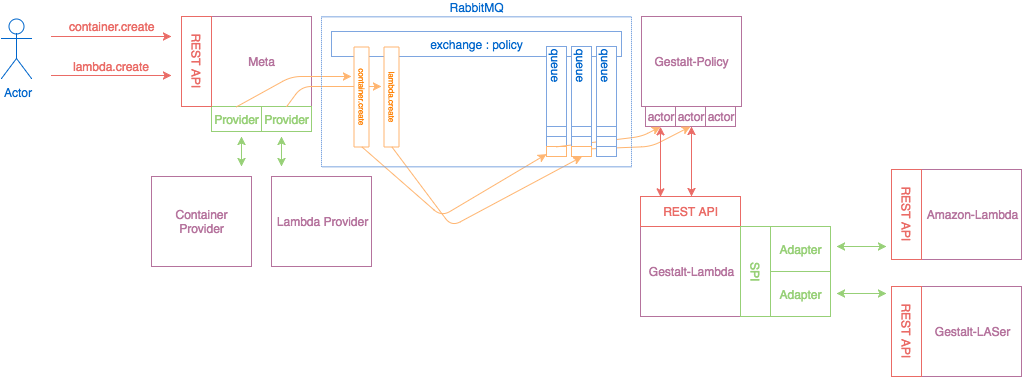

The diagram above was exported from draw.io. Its source (the exported page's mxGraphModel, read from the mxfile embedded in the PNG):
<mxGraphModel dx="913" dy="733" grid="1" gridSize="10" guides="1" tooltips="1" connect="1" arrows="1" fold="1" page="1" pageScale="1" pageWidth="1169" pageHeight="826" background="#ffffff" math="0" shadow="0">
  <root>
    <mxCell id="0" />
    <mxCell id="1" parent="0" />
    <mxCell id="2b35f70d5dbfb9ba-4" value="&lt;font color=&quot;#b5739d&quot;&gt;Meta&lt;/font&gt;" style="whiteSpace=wrap;html=1;strokeColor=#B5739D;" vertex="1" parent="1">
      <mxGeometry x="230" y="260" width="100" height="90" as="geometry" />
    </mxCell>
    <mxCell id="2b35f70d5dbfb9ba-5" value="&lt;font color=&quot;#b5739d&quot;&gt;Gestalt-Policy&lt;/font&gt;" style="whiteSpace=wrap;html=1;strokeColor=#B5739D;" vertex="1" parent="1">
      <mxGeometry x="660" y="260" width="100" height="90" as="geometry" />
    </mxCell>
    <mxCell id="2b35f70d5dbfb9ba-6" value="&lt;font color=&quot;#b5739d&quot;&gt;Gestalt-Lambda&lt;/font&gt;" style="whiteSpace=wrap;html=1;strokeColor=#B5739D;" vertex="1" parent="1">
      <mxGeometry x="659" y="470" width="100" height="90" as="geometry" />
    </mxCell>
    <mxCell id="2b35f70d5dbfb9ba-7" value="&lt;font color=&quot;#b5739d&quot;&gt;actor&lt;/font&gt;" style="whiteSpace=wrap;html=1;strokeColor=#B5739D;" vertex="1" parent="1">
      <mxGeometry x="664" y="350" width="30" height="20" as="geometry" />
    </mxCell>
    <mxCell id="2b35f70d5dbfb9ba-8" value="&lt;font color=&quot;#b5739d&quot;&gt;actor&lt;/font&gt;" style="whiteSpace=wrap;html=1;strokeColor=#B5739D;" vertex="1" parent="1">
      <mxGeometry x="694" y="350" width="30" height="20" as="geometry" />
    </mxCell>
    <mxCell id="2b35f70d5dbfb9ba-9" value="&lt;font color=&quot;#b5739d&quot;&gt;actor&lt;/font&gt;" style="whiteSpace=wrap;html=1;strokeColor=#B5739D;" vertex="1" parent="1">
      <mxGeometry x="724" y="350" width="30" height="20" as="geometry" />
    </mxCell>
    <mxCell id="2b35f70d5dbfb9ba-10" value="&lt;font color=&quot;#ea6b66&quot;&gt;REST API&lt;/font&gt;" style="whiteSpace=wrap;html=1;strokeColor=#EA6B66;" vertex="1" parent="1">
      <mxGeometry x="659" y="440" width="100" height="30" as="geometry" />
    </mxCell>
    <mxCell id="2b35f70d5dbfb9ba-12" value="&lt;font color=&quot;#97d077&quot;&gt;SPI&lt;/font&gt;" style="whiteSpace=wrap;html=1;strokeColor=#97D077;rotation=90;" vertex="1" parent="1">
      <mxGeometry x="729" y="500" width="90" height="30" as="geometry" />
    </mxCell>
    <mxCell id="2b35f70d5dbfb9ba-13" value="&lt;font color=&quot;#97d077&quot;&gt;Adapter&lt;/font&gt;" style="whiteSpace=wrap;html=1;strokeColor=#97D077;" vertex="1" parent="1">
      <mxGeometry x="789" y="470" width="60" height="45" as="geometry" />
    </mxCell>
    <mxCell id="2b35f70d5dbfb9ba-14" value="&lt;font color=&quot;#97d077&quot;&gt;Adapter&lt;/font&gt;" style="whiteSpace=wrap;html=1;strokeColor=#97D077;" vertex="1" parent="1">
      <mxGeometry x="789" y="515" width="60" height="45" as="geometry" />
    </mxCell>
    <mxCell id="2b35f70d5dbfb9ba-15" value="&lt;font color=&quot;#b5739d&quot;&gt;Amazon-Lambda&lt;/font&gt;" style="whiteSpace=wrap;html=1;strokeColor=#B5739D;" vertex="1" parent="1">
      <mxGeometry x="940" y="413" width="100" height="90" as="geometry" />
    </mxCell>
    <mxCell id="2b35f70d5dbfb9ba-16" value="&lt;font color=&quot;#b5739d&quot;&gt;Gestalt-LASer&lt;/font&gt;" style="whiteSpace=wrap;html=1;strokeColor=#B5739D;" vertex="1" parent="1">
      <mxGeometry x="940" y="530" width="100" height="90" as="geometry" />
    </mxCell>
    <mxCell id="2b35f70d5dbfb9ba-17" value="&lt;font color=&quot;#ea6b66&quot;&gt;REST API&lt;/font&gt;" style="whiteSpace=wrap;html=1;strokeColor=#EA6B66;rotation=90;" vertex="1" parent="1">
      <mxGeometry x="880" y="443" width="90" height="30" as="geometry" />
    </mxCell>
    <mxCell id="2b35f70d5dbfb9ba-18" value="&lt;font color=&quot;#ea6b66&quot;&gt;REST API&lt;/font&gt;" style="whiteSpace=wrap;html=1;strokeColor=#EA6B66;rotation=90;" vertex="1" parent="1">
      <mxGeometry x="880" y="560" width="90" height="30" as="geometry" />
    </mxCell>
    <mxCell id="2b35f70d5dbfb9ba-19" value="" style="endArrow=classic;startArrow=classic;html=1;strokeColor=#97D077;" edge="1" parent="1">
      <mxGeometry width="50" height="50" relative="1" as="geometry">
        <mxPoint x="855" y="490" as="sourcePoint" />
        <mxPoint x="905" y="490" as="targetPoint" />
      </mxGeometry>
    </mxCell>
    <mxCell id="2b35f70d5dbfb9ba-20" value="" style="endArrow=classic;startArrow=classic;html=1;strokeColor=#97D077;" edge="1" parent="1">
      <mxGeometry x="855" y="537" width="50" height="50" as="geometry">
        <mxPoint x="855" y="537" as="sourcePoint" />
        <mxPoint x="905" y="537" as="targetPoint" />
      </mxGeometry>
    </mxCell>
    <mxCell id="2b35f70d5dbfb9ba-21" value="&lt;font color=&quot;#97d077&quot;&gt;Provider&lt;/font&gt;" style="whiteSpace=wrap;html=1;strokeColor=#97D077;" vertex="1" parent="1">
      <mxGeometry x="230" y="350" width="50" height="25" as="geometry" />
    </mxCell>
    <mxCell id="2b35f70d5dbfb9ba-23" value="&lt;font color=&quot;#97d077&quot;&gt;Provider&lt;/font&gt;" style="whiteSpace=wrap;html=1;strokeColor=#97D077;" vertex="1" parent="1">
      <mxGeometry x="280" y="350" width="50" height="25" as="geometry" />
    </mxCell>
    <mxCell id="2b35f70d5dbfb9ba-24" value="&lt;font color=&quot;#b5739d&quot;&gt;Container Provider&lt;/font&gt;" style="whiteSpace=wrap;html=1;strokeColor=#B5739D;" vertex="1" parent="1">
      <mxGeometry x="170" y="420" width="100" height="90" as="geometry" />
    </mxCell>
    <mxCell id="2b35f70d5dbfb9ba-25" value="&lt;font color=&quot;#b5739d&quot;&gt;Lambda Provider&lt;/font&gt;" style="whiteSpace=wrap;html=1;strokeColor=#B5739D;" vertex="1" parent="1">
      <mxGeometry x="290" y="420" width="100" height="90" as="geometry" />
    </mxCell>
    <mxCell id="2b35f70d5dbfb9ba-28" value="&lt;font color=&quot;#0066cc&quot;&gt;exchange : policy&lt;/font&gt;" style="whiteSpace=wrap;html=1;strokeColor=#7EA6E0;" vertex="1" parent="1">
      <mxGeometry x="350" y="275" width="290" height="25" as="geometry" />
    </mxCell>
    <mxCell id="2b35f70d5dbfb9ba-33" value="" style="group;rotation=90;container=1;" vertex="1" connectable="0" parent="1">
      <mxGeometry x="520" y="335" width="110" height="20" as="geometry" />
    </mxCell>
    <mxCell id="2b35f70d5dbfb9ba-29" value="&lt;div style=&quot;text-align: left&quot;&gt;&lt;span style=&quot;line-height: 1.2&quot;&gt;&lt;font color=&quot;#0066cc&quot;&gt;queue&lt;/font&gt;&lt;/span&gt;&lt;/div&gt;" style="whiteSpace=wrap;html=1;strokeColor=#7EA6E0;align=left;rotation=90;" vertex="1" parent="2b35f70d5dbfb9ba-33">
      <mxGeometry x="15" y="-15" width="80" height="20" as="geometry" />
    </mxCell>
    <mxCell id="2b35f70d5dbfb9ba-30" value="" style="whiteSpace=wrap;html=1;strokeColor=#7EA6E0;align=left;rotation=90;" vertex="1" parent="2b35f70d5dbfb9ba-33">
      <mxGeometry x="50" y="30" width="10" height="20" as="geometry" />
    </mxCell>
    <mxCell id="2b35f70d5dbfb9ba-31" value="" style="whiteSpace=wrap;html=1;strokeColor=#7EA6E0;align=left;rotation=90;" vertex="1" parent="2b35f70d5dbfb9ba-33">
      <mxGeometry x="50" y="40" width="10" height="20" as="geometry" />
    </mxCell>
    <mxCell id="2b35f70d5dbfb9ba-32" value="" style="whiteSpace=wrap;html=1;strokeColor=#FFB570;align=left;rotation=90;" vertex="1" parent="2b35f70d5dbfb9ba-33">
      <mxGeometry x="50" y="50" width="10" height="20" as="geometry" />
    </mxCell>
    <mxCell id="2b35f70d5dbfb9ba-44" value="&lt;font color=&quot;#0066cc&quot;&gt;Actor&lt;/font&gt;" style="shape=umlActor;verticalLabelPosition=bottom;labelBackgroundColor=#ffffff;verticalAlign=top;html=1;strokeColor=#0066CC;align=left;" vertex="1" parent="1">
      <mxGeometry x="20" y="262" width="30" height="60" as="geometry" />
    </mxCell>
    <mxCell id="2b35f70d5dbfb9ba-45" value="" style="endArrow=classic;html=1;fontColor=#EA6B66;strokeColor=#EA6B66;" edge="1" parent="1">
      <mxGeometry width="50" height="50" relative="1" as="geometry">
        <mxPoint x="70" y="280" as="sourcePoint" />
        <mxPoint x="190" y="280" as="targetPoint" />
      </mxGeometry>
    </mxCell>
    <mxCell id="2b35f70d5dbfb9ba-47" value="container.create" style="text;html=1;resizable=0;points=[];align=center;verticalAlign=middle;labelBackgroundColor=#ffffff;fontColor=#EA6B66;" vertex="1" connectable="0" parent="2b35f70d5dbfb9ba-45">
      <mxGeometry x="0.4278" y="-1" relative="1" as="geometry">
        <mxPoint x="-26" y="-11" as="offset" />
      </mxGeometry>
    </mxCell>
    <mxCell id="2b35f70d5dbfb9ba-46" value="&lt;font color=&quot;#ea6b66&quot;&gt;REST API&lt;/font&gt;" style="whiteSpace=wrap;html=1;strokeColor=#EA6B66;rotation=90;" vertex="1" parent="1">
      <mxGeometry x="170" y="290" width="90" height="30" as="geometry" />
    </mxCell>
    <mxCell id="2b35f70d5dbfb9ba-48" value="" style="endArrow=classic;html=1;fontColor=#EA6B66;strokeColor=#EA6B66;" edge="1" parent="1">
      <mxGeometry x="70" y="319" width="50" height="50" as="geometry">
        <mxPoint x="70" y="319" as="sourcePoint" />
        <mxPoint x="190" y="319" as="targetPoint" />
      </mxGeometry>
    </mxCell>
    <mxCell id="2b35f70d5dbfb9ba-49" value="lambda.create" style="text;html=1;resizable=0;points=[];align=center;verticalAlign=middle;labelBackgroundColor=#ffffff;fontColor=#EA6B66;" vertex="1" connectable="0" parent="2b35f70d5dbfb9ba-48">
      <mxGeometry x="0.4278" y="-1" relative="1" as="geometry">
        <mxPoint x="-26" y="-10" as="offset" />
      </mxGeometry>
    </mxCell>
    <mxCell id="2b35f70d5dbfb9ba-51" value="" style="endArrow=classic;startArrow=classic;html=1;strokeColor=#97D077;" edge="1" parent="1">
      <mxGeometry width="50" height="50" relative="1" as="geometry">
        <mxPoint x="260" y="410" as="sourcePoint" />
        <mxPoint x="260" y="380" as="targetPoint" />
      </mxGeometry>
    </mxCell>
    <mxCell id="2b35f70d5dbfb9ba-52" value="" style="endArrow=classic;startArrow=classic;html=1;strokeColor=#97D077;" edge="1" parent="1">
      <mxGeometry x="300" y="380" width="50" height="50" as="geometry">
        <mxPoint x="300" y="410" as="sourcePoint" />
        <mxPoint x="300" y="380" as="targetPoint" />
      </mxGeometry>
    </mxCell>
    <mxCell id="2b35f70d5dbfb9ba-54" value="&lt;div style=&quot;text-align: center&quot;&gt;&lt;span style=&quot;font-size: 8px ; line-height: 1.2&quot;&gt;&lt;font color=&quot;#ff8000&quot;&gt;lambda.create&lt;/font&gt;&lt;/span&gt;&lt;/div&gt;" style="whiteSpace=wrap;html=1;strokeColor=#FFB570;align=center;verticalAlign=bottom;rotation=90;" vertex="1" parent="1">
      <mxGeometry x="360" y="333" width="100" height="15" as="geometry" />
    </mxCell>
    <mxCell id="2b35f70d5dbfb9ba-55" value="" style="endArrow=classic;html=1;exitX=0.5;exitY=0;strokeColor=#FFB570;" edge="1" parent="1" source="2b35f70d5dbfb9ba-21">
      <mxGeometry width="50" height="50" relative="1" as="geometry">
        <mxPoint x="240" y="350" as="sourcePoint" />
        <mxPoint x="370" y="320" as="targetPoint" />
        <Array as="points">
          <mxPoint x="310" y="320" />
        </Array>
      </mxGeometry>
    </mxCell>
    <mxCell id="2b35f70d5dbfb9ba-56" value="" style="endArrow=classic;html=1;strokeColor=#FFB570;exitX=0.75;exitY=1;" edge="1" parent="1" source="2b35f70d5dbfb9ba-4">
      <mxGeometry x="265" y="330" width="50" height="50" as="geometry">
        <mxPoint x="300" y="340" as="sourcePoint" />
        <mxPoint x="400" y="330" as="targetPoint" />
        <Array as="points">
          <mxPoint x="320" y="330" />
        </Array>
      </mxGeometry>
    </mxCell>
    <mxCell id="2b35f70d5dbfb9ba-53" value="&lt;div style=&quot;text-align: center&quot;&gt;&lt;span style=&quot;font-size: 8px ; line-height: 1.2&quot;&gt;&lt;font color=&quot;#ff8000&quot;&gt;container.create&lt;/font&gt;&lt;/span&gt;&lt;/div&gt;" style="whiteSpace=wrap;html=1;strokeColor=#FFB570;align=center;verticalAlign=bottom;rotation=90;" vertex="1" parent="1">
      <mxGeometry x="330" y="333" width="100" height="15" as="geometry" />
    </mxCell>
    <mxCell id="2b35f70d5dbfb9ba-57" value="" style="endArrow=classic;html=1;strokeColor=#FFB570;exitX=1;exitY=0.5;entryX=0.75;entryY=1;" edge="1" parent="1" source="2b35f70d5dbfb9ba-53" target="2b35f70d5dbfb9ba-32">
      <mxGeometry width="50" height="50" relative="1" as="geometry">
        <mxPoint x="450" y="440" as="sourcePoint" />
        <mxPoint x="510" y="450" as="targetPoint" />
        <Array as="points">
          <mxPoint x="460" y="460" />
        </Array>
      </mxGeometry>
    </mxCell>
    <mxCell id="2b35f70d5dbfb9ba-58" value="" style="endArrow=classic;html=1;strokeColor=#FFB570;exitX=1;exitY=0.5;entryX=1;entryY=0.5;" edge="1" parent="1" source="2b35f70d5dbfb9ba-54" target="2b35f70d5dbfb9ba-38">
      <mxGeometry x="390.33333333333326" y="400.66666666666674" width="50" height="50" as="geometry">
        <mxPoint x="390.33333333333326" y="400.66666666666674" as="sourcePoint" />
        <mxPoint x="575" y="407.33333333333326" as="targetPoint" />
        <Array as="points">
          <mxPoint x="470" y="470" />
        </Array>
      </mxGeometry>
    </mxCell>
    <mxCell id="2b35f70d5dbfb9ba-59" value="" style="endArrow=classic;html=1;strokeColor=#FFB570;exitX=0;exitY=0.5;entryX=0.5;entryY=1;" edge="1" parent="1" source="2b35f70d5dbfb9ba-32" target="2b35f70d5dbfb9ba-7">
      <mxGeometry width="50" height="50" relative="1" as="geometry">
        <mxPoint x="550" y="590" as="sourcePoint" />
        <mxPoint x="600" y="540" as="targetPoint" />
        <Array as="points">
          <mxPoint x="660" y="380" />
        </Array>
      </mxGeometry>
    </mxCell>
    <mxCell id="2b35f70d5dbfb9ba-60" value="" style="endArrow=classic;html=1;strokeColor=#FFB570;exitX=0.25;exitY=0;" edge="1" parent="1" source="2b35f70d5dbfb9ba-38">
      <mxGeometry x="585" y="380" width="50" height="50" as="geometry">
        <mxPoint x="585" y="400" as="sourcePoint" />
        <mxPoint x="709" y="370" as="targetPoint" />
        <Array as="points">
          <mxPoint x="670" y="390" />
        </Array>
      </mxGeometry>
    </mxCell>
    <mxCell id="2b35f70d5dbfb9ba-39" value="" style="group;rotation=90;strokeColor=#7EA6E0;" vertex="1" connectable="0" parent="1">
      <mxGeometry x="570" y="335" width="110" height="20" as="geometry" />
    </mxCell>
    <mxCell id="2b35f70d5dbfb9ba-40" value="&lt;div style=&quot;text-align: left&quot;&gt;&lt;span style=&quot;line-height: 1.2&quot;&gt;&lt;font color=&quot;#0066cc&quot;&gt;queue&lt;/font&gt;&lt;/span&gt;&lt;/div&gt;" style="whiteSpace=wrap;html=1;strokeColor=#7EA6E0;align=left;rotation=90;" vertex="1" parent="2b35f70d5dbfb9ba-39">
      <mxGeometry x="15" y="-15" width="80" height="20" as="geometry" />
    </mxCell>
    <mxCell id="2b35f70d5dbfb9ba-41" value="" style="whiteSpace=wrap;html=1;strokeColor=#7EA6E0;align=left;rotation=90;" vertex="1" parent="2b35f70d5dbfb9ba-39">
      <mxGeometry x="50" y="30" width="10" height="20" as="geometry" />
    </mxCell>
    <mxCell id="2b35f70d5dbfb9ba-42" value="" style="whiteSpace=wrap;html=1;strokeColor=#7EA6E0;align=left;rotation=90;" vertex="1" parent="2b35f70d5dbfb9ba-39">
      <mxGeometry x="50" y="40" width="10" height="20" as="geometry" />
    </mxCell>
    <mxCell id="2b35f70d5dbfb9ba-43" value="" style="whiteSpace=wrap;html=1;strokeColor=#7EA6E0;align=left;rotation=90;" vertex="1" parent="2b35f70d5dbfb9ba-39">
      <mxGeometry x="50" y="50" width="10" height="20" as="geometry" />
    </mxCell>
    <mxCell id="2b35f70d5dbfb9ba-34" value="" style="group;rotation=90;" vertex="1" connectable="0" parent="1">
      <mxGeometry x="545" y="335" width="110" height="20" as="geometry" />
    </mxCell>
    <mxCell id="2b35f70d5dbfb9ba-35" value="&lt;div style=&quot;text-align: left&quot;&gt;&lt;span style=&quot;line-height: 1.2&quot;&gt;&lt;font color=&quot;#0066cc&quot;&gt;queue&lt;/font&gt;&lt;/span&gt;&lt;/div&gt;" style="whiteSpace=wrap;html=1;strokeColor=#7EA6E0;align=left;rotation=90;" vertex="1" parent="2b35f70d5dbfb9ba-34">
      <mxGeometry x="15" y="-15" width="80" height="20" as="geometry" />
    </mxCell>
    <mxCell id="2b35f70d5dbfb9ba-36" value="" style="whiteSpace=wrap;html=1;strokeColor=#7EA6E0;align=left;rotation=90;" vertex="1" parent="2b35f70d5dbfb9ba-34">
      <mxGeometry x="50" y="30" width="10" height="20" as="geometry" />
    </mxCell>
    <mxCell id="2b35f70d5dbfb9ba-37" value="" style="whiteSpace=wrap;html=1;strokeColor=#7EA6E0;align=left;rotation=90;" vertex="1" parent="2b35f70d5dbfb9ba-34">
      <mxGeometry x="50" y="40" width="10" height="20" as="geometry" />
    </mxCell>
    <mxCell id="2b35f70d5dbfb9ba-38" value="" style="whiteSpace=wrap;html=1;strokeColor=#FFB570;align=left;rotation=90;" vertex="1" parent="2b35f70d5dbfb9ba-34">
      <mxGeometry x="50" y="50" width="10" height="20" as="geometry" />
    </mxCell>
    <mxCell id="2b35f70d5dbfb9ba-61" value="" style="endArrow=classic;startArrow=classic;html=1;strokeColor=#EA6B66;entryX=0.5;entryY=1;exitX=0.2;exitY=0;exitPerimeter=0;" edge="1" parent="1" source="2b35f70d5dbfb9ba-10" target="2b35f70d5dbfb9ba-7">
      <mxGeometry width="50" height="50" relative="1" as="geometry">
        <mxPoint x="570" y="550" as="sourcePoint" />
        <mxPoint x="620" y="500" as="targetPoint" />
      </mxGeometry>
    </mxCell>
    <mxCell id="2b35f70d5dbfb9ba-62" value="" style="endArrow=classic;startArrow=classic;html=1;strokeColor=#EA6B66;entryX=0.5;entryY=1;exitX=0.2;exitY=0;exitPerimeter=0;" edge="1" parent="1">
      <mxGeometry x="710" y="370" width="50" height="50" as="geometry">
        <mxPoint x="710" y="440" as="sourcePoint" />
        <mxPoint x="710" y="370" as="targetPoint" />
      </mxGeometry>
    </mxCell>
    <mxCell id="2b35f70d5dbfb9ba-63" value="&lt;font color=&quot;#0066cc&quot;&gt;RabbitMQ&lt;/font&gt;" style="whiteSpace=wrap;html=1;strokeColor=#7EA6E0;align=center;fillColor=none;dashed=1;dashPattern=1 1;verticalAlign=bottom;labelPosition=center;verticalLabelPosition=top;" vertex="1" parent="1">
      <mxGeometry x="340" y="260.33333333333337" width="310" height="150" as="geometry" />
    </mxCell>
  </root>
</mxGraphModel>